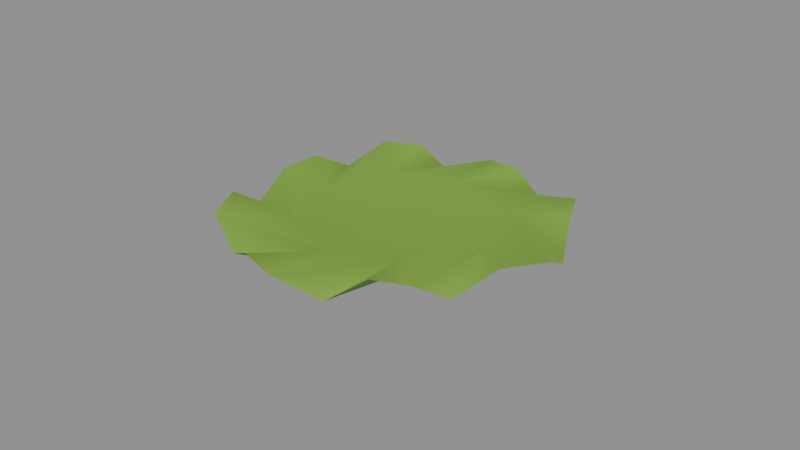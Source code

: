 # Source: hoja_lechuga.blend  (saved by Blender 5.3.31; exported with 4.5.12 LTS)
import bpy
from mathutils import Matrix  # noqa: F401  (used for matrix-valued properties, if any)

bpy.ops.wm.read_factory_settings(use_empty=True)
scene = bpy.context.scene
scene.name = 'Scene'

# ---- materials (node trees are filled in below, after node groups)
mat_m_lechuga = bpy.data.materials.new('M_Lechuga')
mat_m_lechuga.diffuse_color = (0.2051, 0.402, 0.04519, 1.0)

# ---- material node trees
mat_m_lechuga.use_nodes = True; mat_m_lechuga.node_tree.nodes.clear()
_N = mat_m_lechuga.node_tree.nodes; _L = mat_m_lechuga.node_tree.links
n0 = _N.new('ShaderNodeBsdfPrincipled'); n0.name = 'Principled BSDF'; n0.location = (-200, 100)
n0.inputs[0].default_value = (0.2051, 0.402, 0.04519, 1.0)
n0.inputs[2].default_value = 0.7
n0.inputs[10].default_value = 0.005
n1 = _N.new('ShaderNodeOutputMaterial'); n1.name = 'Material Output'; n1.location = (200, 100)
_L.new(n0.outputs[0], n1.inputs[0])
n1.is_active_output = True

# ---- meshes
me_hoja_lechuga = bpy.data.meshes.new('hoja_lechuga')
me_hoja_lechuga.from_pydata([(0.05, 0.00258, 0.004254), (0.04204, -0.009653, 0.004587), (0.03326, -0.01867, -0.004091), (0.02753, -0.02845, 0.002394), (0.01807, -0.03465, 0.003661), (0.008563, -0.04188, -0.00334), (-0.003257, -0.05, 0.004101), (-0.0162, -0.04612, 0.004409), (-0.02781, -0.04028, -0.002317), (-0.04059, -0.03505, 0.004527), (-0.04642, -0.02254, 0.005), (-0.04882, -0.009726, -0.003701), (-0.05, 0.00258, 0.003045), (-0.04723, 0.01446, 0.00422), (-0.04407, 0.02633, -0.002616), (-0.03884, 0.03845, 0.003609), (-0.02627, 0.04276, 0.004386), (-0.01451, 0.04491, -0.004528), (-0.003257, 0.05, 0.002941), (0.008713, 0.04761, 0.004102), (0.02073, 0.04446, -0.003031), (0.03446, 0.04059, 0.004099), (0.04037, 0.02797, 0.004436), (0.04607, 0.0159, -0.003269), (0.02766, 0.00258, 0.001614), (0.02766, 0.00258, -0.003303), (0.01431, -0.01513, 0.001012), (0.01431, -0.01513, -0.003905), (-0.003257, -0.02765, 0.001514), (-0.003257, -0.02765, -0.003403), (-0.02489, -0.01923, 0.001579), (-0.02489, -0.01923, -0.003338), (-0.03079, 0.00258, 0.001263), (-0.03079, 0.00258, -0.003654), (-0.02408, 0.02357, 0.001456), (-0.02408, 0.02357, -0.003461), (-0.003257, 0.02966, 0.001198), (-0.003257, 0.02966, -0.003719), (0.01826, 0.02426, 0.00156), (0.01826, 0.02426, -0.003357), (-0.003257, 0.00258, -8.314e-05), (-0.003257, 0.00258, -0.005)], [], [(40, 26, 24), (24, 1, 0), (24, 2, 1), (24, 3, 2), (24, 26, 3), (40, 28, 26), (26, 4, 3), (26, 5, 4), (26, 6, 5), (26, 28, 6), (40, 30, 28), (28, 7, 6), (28, 8, 7), (28, 9, 8), (28, 30, 9), (40, 32, 30), (30, 10, 9), (30, 11, 10), (30, 12, 11), (30, 32, 12), (40, 34, 32), (32, 13, 12), (32, 14, 13), (32, 15, 14), (32, 34, 15), (40, 36, 34), (34, 16, 15), (34, 17, 16), (34, 18, 17), (34, 36, 18), (40, 38, 36), (36, 19, 18), (36, 20, 19), (36, 21, 20), (36, 38, 21), (40, 24, 38), (38, 22, 21), (38, 23, 22), (38, 0, 23), (38, 24, 0), (41, 25, 27), (25, 0, 1), (25, 1, 2), (25, 2, 3), (25, 3, 27), (41, 27, 29), (27, 3, 4), (27, 4, 5), (27, 5, 6), (27, 6, 29), (41, 29, 31), (29, 6, 7), (29, 7, 8), (29, 8, 9), (29, 9, 31), (41, 31, 33), (31, 9, 10), (31, 10, 11), (31, 11, 12), (31, 12, 33), (41, 33, 35), (33, 12, 13), (33, 13, 14), (33, 14, 15), (33, 15, 35), (41, 35, 37), (35, 15, 16), (35, 16, 17), (35, 17, 18), (35, 18, 37), (41, 37, 39), (37, 18, 19), (37, 19, 20), (37, 20, 21), (37, 21, 39), (41, 39, 25), (39, 21, 22), (39, 22, 23), (39, 23, 0), (39, 0, 25)])
me_hoja_lechuga.polygons.foreach_set('use_smooth', [True] * 80)
_k = set([(0, 1), (0, 23), (1, 2), (2, 3), (3, 4), (4, 5), (5, 6), (6, 7), (7, 8), (8, 9), (9, 10), (10, 11), (11, 12), (12, 13), (13, 14), (14, 15), (15, 16), (16, 17), (17, 18), (18, 19), (19, 20), (20, 21), (21, 22), (22, 23)])
me_hoja_lechuga.attributes.new('sharp_edge', 'BOOLEAN', 'EDGE').data.foreach_set('value', [ (min(e.vertices), max(e.vertices)) in _k for e in me_hoja_lechuga.edges])
me_hoja_lechuga.materials.append(mat_m_lechuga)
me_hoja_lechuga.update()

# ---- objects
ob_hoja_lechuga = bpy.data.objects.new('hoja_lechuga', me_hoja_lechuga)

# ---- transforms, parenting, visibility, modifiers, constraints
ob_hoja_lechuga.location = (0.0, -0.0, 0.0)

# ---- collection membership
scene.collection.objects.link(ob_hoja_lechuga)

# ---- scene / render settings (as saved in the file)
scene.frame_start = 1; scene.frame_end = 250; scene.frame_set(1)
scene.render.engine = 'BLENDER_EEVEE_NEXT'
scene.render.bake_bias = 0.0
scene.render.bake_samples = 0
scene.render.compositor_device = 'GPU'
scene.eevee.use_volume_custom_range = False
scene.eevee.fast_gi_thickness_near = 0.1
scene.eevee.fast_gi_thickness_far = 0.0
scene.eevee.ray_tracing_options.screen_trace_thickness = 0.1
bpy.context.view_layer.update()

# ---- added for rendering (the .blend has no active camera and no usable light): camera, sun + grey world if the file has none
cam_auto = bpy.data.cameras.new('AutoCamera')
cam_auto.lens = 50.0
cam_auto.sensor_width = 36.0
cam_auto.clip_end = 1000.0
ob_auto_camera = bpy.data.objects.new('AutoCamera', cam_auto)
scene.collection.objects.link(ob_auto_camera)
ob_auto_camera.location = (0.185045, -0.222054, 0.148036)
ob_auto_camera.rotation_euler = (1.09748, -7.21219e-08, 0.694738)
scene.camera = ob_auto_camera
light_auto_sun = bpy.data.lights.new('AutoSun', 'SUN')
light_auto_sun.energy = 3.0
light_auto_sun.angle = 0.0523599
ob_auto_sun = bpy.data.objects.new('AutoSun', light_auto_sun)
scene.collection.objects.link(ob_auto_sun)
ob_auto_sun.rotation_euler = (0.872665, 0.174533, 0.523599)
if scene.world is None:
    world_auto = bpy.data.worlds.new('AutoWorld')
    world_auto.color = (0.3, 0.3, 0.3)
    scene.world = world_auto
bpy.context.view_layer.update()
